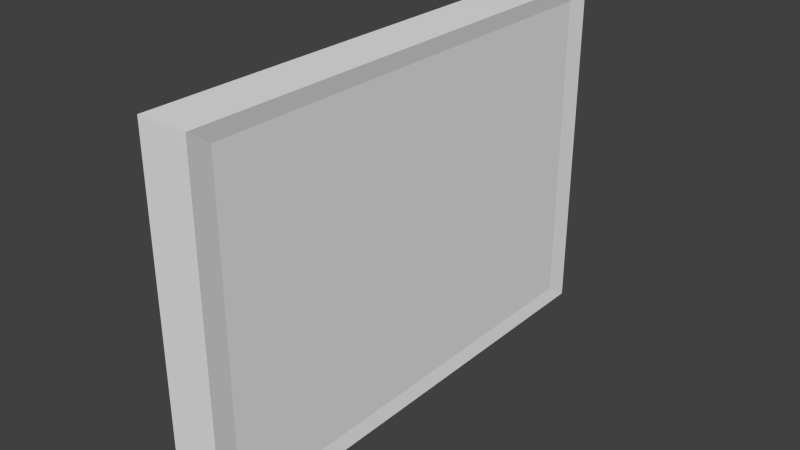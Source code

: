 # Source: Sign.blend  (saved by Blender 2.72.0; exported with 4.5.12 LTS)
import bpy
from mathutils import Matrix  # noqa: F401  (used for matrix-valued properties, if any)

bpy.ops.wm.read_factory_settings(use_empty=True)
scene = bpy.context.scene
scene.name = 'Scene'

# ---- collections
col_collection_1 = bpy.data.collections.new('Collection 1'); scene.collection.children.link(col_collection_1)

# ---- world
world_world = bpy.data.worlds.new('World'); scene.world = world_world
world_world.color = (0.05088, 0.05088, 0.05088)
world_world.use_sun_shadow = False
world_world.sun_shadow_jitter_overblur = 0.0
world_world.cycles.sampling_method = 'MANUAL'
world_world.cycles.sample_map_resolution = 256

# ---- meshes
me_cube = bpy.data.meshes.new('Cube')
me_cube.from_pydata([(0.025, -0.175, -0.25), (0.025, -0.175, 0.25), (-0.025, -0.175, 0.25), (-0.025, -0.175, -0.25), (0.025, 0.175, -0.25), (0.025, 0.175, 0.25), (-0.025, 0.175, 0.25), (-0.025, 0.175, -0.25), (0.0275, -0.1925, -0.275), (0.0275, -0.1925, 0.275), (-0.0275, -0.1925, 0.275), (-0.0275, -0.1925, -0.275), (0.0275, 0.1925, -0.275), (0.0275, 0.1925, 0.275), (-0.0275, 0.1925, 0.275), (-0.0275, 0.1925, -0.275)], [], [(4, 5, 1, 0), (6, 2, 10, 14), (6, 7, 3, 2), (7, 6, 14, 15), (3, 7, 15, 11), (2, 3, 11, 10), (13, 14, 10, 9), (15, 12, 8, 11), (8, 9, 10, 11), (15, 14, 13, 12), (0, 1, 9, 8), (1, 5, 13, 9), (5, 4, 12, 13), (4, 0, 8, 12)])
_uv = me_cube.uv_layers.new(name='UVMap')
_uv.uv.foreach_set('vector', [0.4821, 0.2758, 0.4821, 0.05123, 0.6491, 0.05123, 0.6491, 0.2758, 0.2984, 0.2758, 0.4654, 0.2758, 0.4737, 0.2871, 0.29, 0.2871, 0.7312, 0.9104, 0.2743, 0.9104, 0.2743, 0.5905, 0.7312, 0.5905, 0.2984, 0.05123, 0.2984, 0.2758, 0.29, 0.2871, 0.29, 0.04, 0.4654, 0.05123, 0.2984, 0.05123, 0.29, 0.04, 0.4737, 0.04, 0.4654, 0.2758, 0.4654, 0.05123, 0.4737, 0.04, 0.4737, 0.2871, 0.29, 0.2871, 0.3162, 0.2871, 0.3163, 0.46, 0.29, 0.46, 0.3163, 0.2871, 0.3425, 0.2871, 0.3425, 0.46, 0.3163, 0.46, 0.6575, 0.2871, 0.6575, 0.04, 0.6838, 0.04, 0.6837, 0.2871, 0.71, 0.04, 0.71, 0.2871, 0.6838, 0.2871, 0.6838, 0.04, 0.6491, 0.2758, 0.6491, 0.05123, 0.6575, 0.04, 0.6575, 0.2871, 0.6491, 0.05123, 0.4821, 0.05123, 0.4737, 0.04, 0.6575, 0.04, 0.4821, 0.05123, 0.4821, 0.2758, 0.4737, 0.2871, 0.4737, 0.04, 0.4821, 0.2758, 0.6491, 0.2758, 0.6575, 0.2871, 0.4737, 0.2871])
me_cube.use_remesh_preserve_volume = False
me_cube.use_remesh_preserve_attributes = False
me_cube.use_mirror_vertex_groups = False
me_cube.update()

# ---- objects
ob_name_sign = bpy.data.objects.new('Name Sign', me_cube)

# ---- transforms, parenting, visibility, modifiers, constraints
ob_name_sign.location = (0.0, 0.0, 0.0)
ob_name_sign.rotation_euler = (1.571, -0.0, -3.142)
ob_name_sign.lineart.crease_threshold = 0.0

# ---- collection membership
col_collection_1.objects.link(ob_name_sign)

# ---- scene / render settings (as saved in the file)
scene.frame_start = 1; scene.frame_end = 250; scene.frame_set(3)
scene.render.engine = 'BLENDER_EEVEE_NEXT'
scene.render.resolution_percentage = 50
scene.render.dither_intensity = 0.0
scene.cycles.use_denoising = False
scene.cycles.samples = 10
scene.cycles.sampling_pattern = 'TABULATED_SOBOL'
scene.cycles.light_sampling_threshold = 0.0
scene.cycles.use_adaptive_sampling = False
scene.cycles.use_light_tree = False
scene.cycles.blur_glossy = 0.0
scene.cycles.pixel_filter_type = 'GAUSSIAN'
scene.cycles.sample_clamp_indirect = 0.0
scene.view_settings.view_transform = 'Standard'
bpy.context.view_layer.update()

# ---- added for rendering (the .blend has no active camera and no usable light): camera, sun
cam_auto = bpy.data.cameras.new('AutoCamera')
cam_auto.lens = 50.0
cam_auto.sensor_width = 36.0
cam_auto.clip_end = 1000.0
ob_auto_camera = bpy.data.objects.new('AutoCamera', cam_auto)
scene.collection.objects.link(ob_auto_camera)
ob_auto_camera.location = (0.623246, -0.747895, 0.498597)
ob_auto_camera.rotation_euler = (1.09748, -7.21219e-08, 0.694738)
scene.camera = ob_auto_camera
light_auto_sun = bpy.data.lights.new('AutoSun', 'SUN')
light_auto_sun.energy = 3.0
light_auto_sun.angle = 0.0523599
ob_auto_sun = bpy.data.objects.new('AutoSun', light_auto_sun)
scene.collection.objects.link(ob_auto_sun)
ob_auto_sun.rotation_euler = (0.872665, 0.174533, 0.523599)
bpy.context.view_layer.update()

